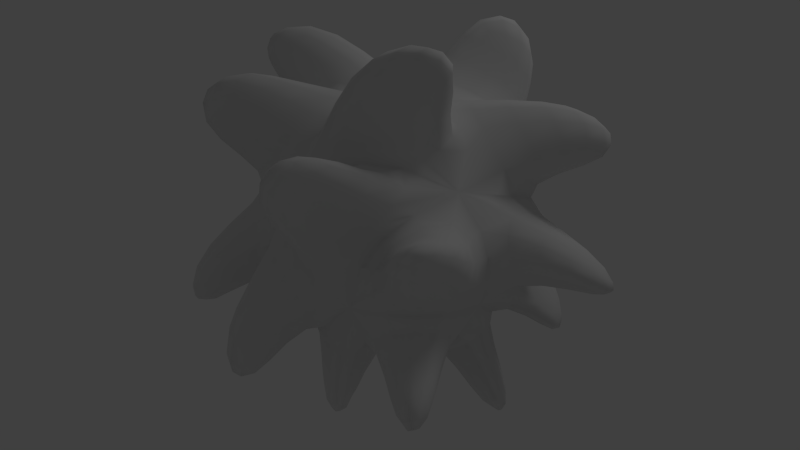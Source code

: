 # Source: blobby-thing.blend  (saved by Blender 2.58.1; exported with 4.5.12 LTS)
import bpy
from mathutils import Matrix  # noqa: F401  (used for matrix-valued properties, if any)

bpy.ops.wm.read_factory_settings(use_empty=True)
scene = bpy.context.scene
scene.name = 'Scene'

# ---- collections
col_collection_1 = bpy.data.collections.new('Collection 1'); scene.collection.children.link(col_collection_1)

# ---- world
world_world = bpy.data.worlds.new('World'); scene.world = world_world
world_world.color = (0.05088, 0.05088, 0.05088)
world_world.use_sun_shadow = False
world_world.sun_shadow_jitter_overblur = 0.0
world_world.cycles.sampling_method = 'MANUAL'
world_world.cycles.sample_map_resolution = 256

# ---- cameras
cam_camera = bpy.data.cameras.new('Camera')
cam_camera.clip_end = 100.0
cam_camera.lens = 35.0
cam_camera.ortho_scale = 7.314
cam_camera.dof.focus_distance = 0.0
cam_camera.dof.aperture_fstop = 128.0

# ---- lights
light_lamp = bpy.data.lights.new('Lamp', 'POINT')
light_lamp.transmission_factor = 0.0
light_lamp.cutoff_distance = 30.0
light_lamp.energy = 100.0
light_lamp.shadow_buffer_clip_start = 1.001
light_lamp.shadow_soft_size = 1.0
light_lamp.shadow_maximum_resolution = 0.006
light_lamp.use_absolute_resolution = True
light_lamp.cycles.use_multiple_importance_sampling = False

# ---- meshes
me_icosphere = bpy.data.meshes.new('Icosphere')
me_icosphere.from_pydata([(0.0, 0.0, -1.0), (0.7236, -0.5257, -0.4472), (-0.2764, -0.8506, -0.4472), (-0.8944, 0.0, -0.4472), (-0.2764, 0.8506, -0.4472), (0.7236, 0.5257, -0.4472), (0.2764, -0.8506, 0.4472), (-0.7236, -0.5257, 0.4472), (-0.7236, 0.5257, 0.4472), (0.2764, 0.8506, 0.4472), (0.8944, 0.0, 0.4472), (0.0, 0.0, 1.0), (1.482, 0.4271, 1.398), (0.8642, 1.278, 1.398), (0.5878, 0.4271, 1.951), (0.05186, 1.542, 1.398), (-0.9481, 1.217, 1.398), (-0.2245, 0.691, 1.951), (-1.45, 0.5257, 1.398), (-1.45, -0.5257, 1.398), (-0.7266, 0.0, 1.951), (-0.9481, -1.217, 1.398), (0.05186, -1.542, 1.398), (-0.2245, -0.691, 1.951), (0.8642, -1.278, 1.398), (1.482, -0.4271, 1.398), (0.5878, -0.4271, 1.951), (1.846, 0.691, 0.6717), (1.675, 1.217, -0.2227), (1.227, 1.542, 0.6717), (-0.08691, 1.969, 0.6717), (-0.6397, 1.969, -0.2227), (-1.087, 1.644, 0.6717), (-1.899, 0.5257, 0.6717), (-2.07, 0.0, -0.2227), (-1.899, -0.5257, 0.6717), (-1.087, -1.644, 0.6717), (-0.6397, -1.969, -0.2227), (-0.08691, -1.969, 0.6717), (1.227, -1.542, 0.6717), (1.675, -1.217, -0.2227), (1.846, -0.691, 0.6717), (1.087, 1.644, -0.6717), (0.08691, 1.969, -0.6717), (0.6397, 1.969, 0.2227), (-1.227, 1.542, -0.6717), (-1.846, 0.691, -0.6717), (-1.675, 1.217, 0.2227), (-1.846, -0.691, -0.6717), (-1.227, -1.542, -0.6717), (-1.675, -1.217, 0.2227), (0.08691, -1.969, -0.6717), (1.087, -1.644, -0.6717), (0.6397, -1.969, 0.2227), (1.899, -0.5257, -0.6717), (1.899, 0.5257, -0.6717), (2.07, 0.0, 0.2227), (0.9481, 1.217, -1.398), (0.2245, 0.691, -1.951), (-0.05186, 1.542, -1.398), (-0.8642, 1.278, -1.398), (-0.5878, 0.4271, -1.951), (-1.482, 0.4271, -1.398), (-1.482, -0.4271, -1.398), (-0.5878, -0.4271, -1.951), (-0.8642, -1.278, -1.398), (1.45, -0.5257, -1.398), (0.7266, 0.0, -1.951), (1.45, 0.5257, -1.398), (-0.05186, -1.542, -1.398), (0.2245, -0.691, -1.951), (0.9481, -1.217, -1.398)], [], [(9, 13, 12, 10), (11, 14, 13, 9), (10, 12, 14, 11), (12, 13, 14), (8, 16, 15, 9), (11, 17, 16, 8), (9, 15, 17, 11), (15, 16, 17), (7, 19, 18, 8), (11, 20, 19, 7), (8, 18, 20, 11), (18, 19, 20), (6, 22, 21, 7), (11, 23, 22, 6), (7, 21, 23, 11), (21, 22, 23), (10, 25, 24, 6), (11, 26, 25, 10), (6, 24, 26, 11), (24, 25, 26), (5, 28, 27, 10), (9, 29, 28, 5), (10, 27, 29, 9), (27, 28, 29), (4, 31, 30, 9), (8, 32, 31, 4), (9, 30, 32, 8), (30, 31, 32), (3, 34, 33, 8), (7, 35, 34, 3), (8, 33, 35, 7), (33, 34, 35), (2, 37, 36, 7), (6, 38, 37, 2), (7, 36, 38, 6), (36, 37, 38), (1, 40, 39, 6), (10, 41, 40, 1), (6, 39, 41, 10), (39, 40, 41), (4, 43, 42, 5), (9, 44, 43, 4), (5, 42, 44, 9), (42, 43, 44), (3, 46, 45, 4), (8, 47, 46, 3), (4, 45, 47, 8), (45, 46, 47), (2, 49, 48, 3), (7, 50, 49, 2), (3, 48, 50, 7), (48, 49, 50), (1, 52, 51, 2), (6, 53, 52, 1), (2, 51, 53, 6), (51, 52, 53), (5, 55, 54, 1), (10, 56, 55, 5), (1, 54, 56, 10), (54, 55, 56), (0, 58, 57, 5), (58, 0, 4, 59), (5, 57, 59, 4), (57, 58, 59), (0, 61, 60, 4), (61, 0, 3, 62), (4, 60, 62, 3), (60, 61, 62), (0, 64, 63, 3), (64, 0, 2, 65), (3, 63, 65, 2), (63, 64, 65), (0, 67, 66, 1), (67, 0, 5, 68), (1, 66, 68, 5), (66, 67, 68), (0, 70, 69, 2), (70, 0, 1, 71), (2, 69, 71, 1), (69, 70, 71)])
me_icosphere.polygons.foreach_set('use_smooth', [True] * 80)
me_icosphere.use_remesh_preserve_volume = False
me_icosphere.use_remesh_preserve_attributes = False
me_icosphere.use_mirror_vertex_groups = False
me_icosphere.update()

# ---- objects
ob_empty = bpy.data.objects.new('Empty', None)
ob_camera = bpy.data.objects.new('Camera', cam_camera)
ob_lamp = bpy.data.objects.new('Lamp', light_lamp)
ob_icosphere = bpy.data.objects.new('Icosphere', me_icosphere)

# ---- transforms, parenting, visibility, modifiers, constraints
ob_empty.location = (0.0, 0.0, 0.0)
ob_empty.rotation_euler = (4.625, 0.6062, 2.323)
ob_empty.empty_image_offset = (0.0, 0.0)
ob_empty.lineart.crease_threshold = 0.0
ob_camera.location = (0.01605, -5.964, 3.007)
ob_camera.rotation_euler = (1.092, -0.0, 0.0)
ob_camera.lock_rotations_4d = False
ob_camera.empty_display_type = 'ARROWS'
ob_camera.color = (0.0, 0.0, 0.0, 0.0)
ob_camera.display_type = 'WIRE'
ob_camera.lineart.crease_threshold = 0.0
_c = ob_camera.constraints.new('TRACK_TO'); _c.name = 'AutoTrack'
_c.active = False
ob_lamp.location = (4.076, 1.005, 5.904)
ob_lamp.rotation_euler = (0.6503, 0.05522, 1.866)
ob_lamp.lock_rotations_4d = False
ob_lamp.empty_display_type = 'ARROWS'
ob_lamp.color = (0.0, 0.0, 0.0, 0.0)
ob_lamp.lineart.crease_threshold = 0.0
ob_icosphere.location = (0.0, 0.0, 0.0)
ob_icosphere.lineart.crease_threshold = 0.0
_m = ob_icosphere.modifiers.new('Subsurf', 'SUBSURF')
_m.uv_smooth = 'PRESERVE_CORNERS'
_m.quality = 2
_m.levels = 4
_m.show_only_control_edges = False
_m = ob_icosphere.modifiers.new('SimpleDeform', 'SIMPLE_DEFORM')
_m.deform_axis = 'Z'
_m.factor = 1.44
_m.angle = 1.44
_m = ob_icosphere.modifiers.new('SimpleDeform.001', 'SIMPLE_DEFORM')
_m.deform_axis = 'Z'
_m.origin = ob_empty
_m.factor = 2.132
_m.angle = 2.132

# ---- collection membership
col_collection_1.objects.link(ob_empty)
col_collection_1.objects.link(ob_camera)
col_collection_1.objects.link(ob_lamp)
col_collection_1.objects.link(ob_icosphere)

# ---- scene / render settings (as saved in the file)
scene.camera = ob_camera
scene.frame_start = 1; scene.frame_end = 110; scene.frame_set(1)
scene.render.engine = 'BLENDER_EEVEE_NEXT'
scene.render.image_settings.color_mode = 'RGB'
scene.render.image_settings.compression = 90
scene.render.resolution_percentage = 50
scene.render.dither_intensity = 0.0
scene.render.bake_margin = 2
scene.render.bake_bias = 0.0
scene.cycles.use_denoising = False
scene.cycles.samples = 10
scene.cycles.sampling_pattern = 'TABULATED_SOBOL'
scene.cycles.light_sampling_threshold = 0.0
scene.cycles.use_adaptive_sampling = False
scene.cycles.use_light_tree = False
scene.cycles.blur_glossy = 0.0
scene.cycles.volume_bounces = 1
scene.cycles.pixel_filter_type = 'GAUSSIAN'
scene.cycles.sample_clamp_indirect = 0.0
scene.view_settings.view_transform = 'Standard'
bpy.context.view_layer.update()
